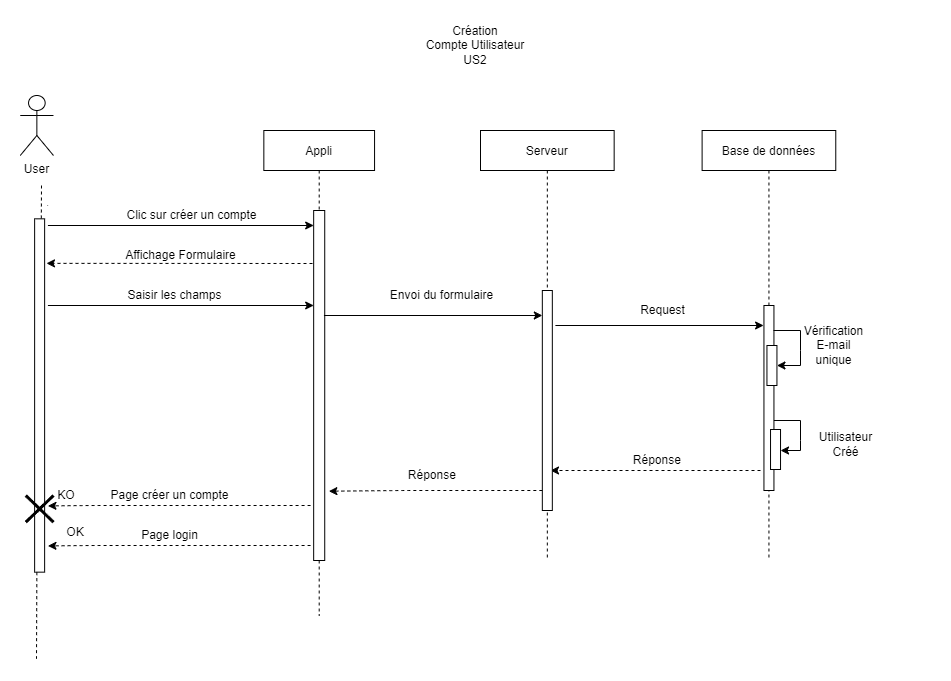

The diagram above was exported from draw.io. Its source (the exported page's mxGraphModel, read from the mxfile embedded in the PNG):
<mxGraphModel dx="1030" dy="585" grid="1" gridSize="10" guides="1" tooltips="1" connect="1" arrows="1" fold="1" page="1" pageScale="1" pageWidth="850" pageHeight="1100" math="0" shadow="0">
  <root>
    <mxCell id="0" />
    <mxCell id="1" parent="0" />
    <mxCell id="LP-HPNLRCdaLdzki3fzW-81" value="" style="group" parent="1" vertex="1" connectable="0">
      <mxGeometry x="80" y="25" width="888.829268292683" height="605" as="geometry" />
    </mxCell>
    <mxCell id="LP-HPNLRCdaLdzki3fzW-1" value="Création&lt;br&gt;Compte Utilisateur&lt;br&gt;US2" style="text;html=1;strokeColor=none;fillColor=none;align=center;verticalAlign=middle;whiteSpace=wrap;rounded=0;" parent="LP-HPNLRCdaLdzki3fzW-81" vertex="1">
      <mxGeometry x="370" width="130" height="50" as="geometry" />
    </mxCell>
    <mxCell id="LP-HPNLRCdaLdzki3fzW-62" value="" style="group" parent="LP-HPNLRCdaLdzki3fzW-81" vertex="1" connectable="0">
      <mxGeometry y="75" width="888.829268292683" height="530" as="geometry" />
    </mxCell>
    <mxCell id="LP-HPNLRCdaLdzki3fzW-37" value="" style="group" parent="LP-HPNLRCdaLdzki3fzW-62" vertex="1" connectable="0">
      <mxGeometry x="300" y="190" width="210.78" height="30" as="geometry" />
    </mxCell>
    <mxCell id="LP-HPNLRCdaLdzki3fzW-39" value="Envoi du formulaire" style="text;html=1;strokeColor=none;fillColor=none;align=center;verticalAlign=middle;whiteSpace=wrap;rounded=0;" parent="LP-HPNLRCdaLdzki3fzW-37" vertex="1">
      <mxGeometry x="39.52125" width="122.95500000000001" height="20" as="geometry" />
    </mxCell>
    <mxCell id="LP-HPNLRCdaLdzki3fzW-41" value="Réponse&amp;nbsp;" style="text;html=1;strokeColor=none;fillColor=none;align=center;verticalAlign=middle;whiteSpace=wrap;rounded=0;" parent="LP-HPNLRCdaLdzki3fzW-62" vertex="1">
      <mxGeometry x="525.4343902439024" y="355" width="187.1219512195122" height="20" as="geometry" />
    </mxCell>
    <mxCell id="LP-HPNLRCdaLdzki3fzW-70" value="" style="group" parent="LP-HPNLRCdaLdzki3fzW-62" vertex="1" connectable="0">
      <mxGeometry x="-20.24630541871921" width="354.31034482758616" height="530" as="geometry" />
    </mxCell>
    <mxCell id="3nuBFxr9cyL0pnOWT2aG-5" value="Appli" style="shape=umlLifeline;perimeter=lifelinePerimeter;container=1;collapsible=0;recursiveResize=0;rounded=0;shadow=0;strokeWidth=1;" parent="LP-HPNLRCdaLdzki3fzW-70" vertex="1">
      <mxGeometry x="243.59" y="35" width="110.72" height="485" as="geometry" />
    </mxCell>
    <mxCell id="3nuBFxr9cyL0pnOWT2aG-6" value="" style="points=[];perimeter=orthogonalPerimeter;rounded=0;shadow=0;strokeWidth=1;" parent="3nuBFxr9cyL0pnOWT2aG-5" vertex="1">
      <mxGeometry x="49.82" y="80" width="11.07" height="350" as="geometry" />
    </mxCell>
    <mxCell id="LP-HPNLRCdaLdzki3fzW-20" value="" style="group" parent="LP-HPNLRCdaLdzki3fzW-70" vertex="1" connectable="0">
      <mxGeometry width="77.50907327586204" height="530" as="geometry" />
    </mxCell>
    <mxCell id="LP-HPNLRCdaLdzki3fzW-7" value="User&lt;br&gt;" style="shape=umlActor;verticalLabelPosition=bottom;verticalAlign=top;html=1;outlineConnect=0;" parent="LP-HPNLRCdaLdzki3fzW-20" vertex="1">
      <mxGeometry width="33.2165948275862" height="60" as="geometry" />
    </mxCell>
    <mxCell id="LP-HPNLRCdaLdzki3fzW-18" value="" style="group" parent="LP-HPNLRCdaLdzki3fzW-20" vertex="1" connectable="0">
      <mxGeometry x="5.54" y="90" width="71.96907327586203" height="440" as="geometry" />
    </mxCell>
    <mxCell id="LP-HPNLRCdaLdzki3fzW-15" value="" style="endArrow=none;dashed=1;html=1;entryX=0.668;entryY=0;entryDx=0;entryDy=0;entryPerimeter=0;" parent="LP-HPNLRCdaLdzki3fzW-18" target="LP-HPNLRCdaLdzki3fzW-139" edge="1">
      <mxGeometry width="50" height="50" relative="1" as="geometry">
        <mxPoint x="15.710144799075945" as="sourcePoint" />
        <mxPoint x="11.071871297552768" y="26.666666666666668" as="targetPoint" />
      </mxGeometry>
    </mxCell>
    <mxCell id="LP-HPNLRCdaLdzki3fzW-17" value="" style="endArrow=none;dashed=1;html=1;exitX=0.5;exitY=1;exitDx=0;exitDy=0;" parent="LP-HPNLRCdaLdzki3fzW-18" edge="1">
      <mxGeometry width="50" height="50" relative="1" as="geometry">
        <mxPoint x="11.06995667768171" y="386.6666666666667" as="sourcePoint" />
        <mxPoint x="10.71016436651864" y="473.33333333333337" as="targetPoint" />
      </mxGeometry>
    </mxCell>
    <mxCell id="LP-HPNLRCdaLdzki3fzW-139" value="" style="html=1;points=[];perimeter=orthogonalPerimeter;" parent="LP-HPNLRCdaLdzki3fzW-18" vertex="1">
      <mxGeometry x="8.839965404761315" y="33.333333333333336" width="9.999960865114609" height="353.33333333333337" as="geometry" />
    </mxCell>
    <mxCell id="LP-HPNLRCdaLdzki3fzW-61" value="" style="shape=umlDestroy;whiteSpace=wrap;html=1;strokeWidth=3;" parent="LP-HPNLRCdaLdzki3fzW-18" vertex="1">
      <mxGeometry x="0.003922527529492292" y="310.00000000000006" width="27.68038736235254" height="26.666666666666668" as="geometry" />
    </mxCell>
    <mxCell id="LP-HPNLRCdaLdzki3fzW-53" value="KO" style="text;html=1;strokeColor=none;fillColor=none;align=center;verticalAlign=middle;whiteSpace=wrap;rounded=0;" parent="LP-HPNLRCdaLdzki3fzW-18" vertex="1">
      <mxGeometry x="18.84028017241375" y="300" width="44.28879310344828" height="20" as="geometry" />
    </mxCell>
    <mxCell id="LP-HPNLRCdaLdzki3fzW-60" value="OK" style="text;html=1;strokeColor=none;fillColor=none;align=center;verticalAlign=middle;whiteSpace=wrap;rounded=0;" parent="LP-HPNLRCdaLdzki3fzW-18" vertex="1">
      <mxGeometry x="27.680280172413752" y="336.67" width="44.28879310344828" height="20" as="geometry" />
    </mxCell>
    <mxCell id="LP-HPNLRCdaLdzki3fzW-21" value="" style="endArrow=classic;html=1;" parent="LP-HPNLRCdaLdzki3fzW-70" edge="1">
      <mxGeometry width="50" height="50" relative="1" as="geometry">
        <mxPoint x="27.680495689655174" y="130" as="sourcePoint" />
        <mxPoint x="293.4132543103448" y="130" as="targetPoint" />
      </mxGeometry>
    </mxCell>
    <mxCell id="LP-HPNLRCdaLdzki3fzW-22" value="Clic sur créer un compte" style="text;html=1;strokeColor=none;fillColor=none;align=center;verticalAlign=middle;whiteSpace=wrap;rounded=0;" parent="LP-HPNLRCdaLdzki3fzW-70" vertex="1">
      <mxGeometry x="94.11368534482759" y="110" width="155.01077586206895" height="20" as="geometry" />
    </mxCell>
    <mxCell id="LP-HPNLRCdaLdzki3fzW-23" value="" style="endArrow=classic;html=1;dashed=1;entryX=1.187;entryY=0.126;entryDx=0;entryDy=0;entryPerimeter=0;" parent="LP-HPNLRCdaLdzki3fzW-70" edge="1" target="LP-HPNLRCdaLdzki3fzW-139">
      <mxGeometry width="50" height="50" relative="1" as="geometry">
        <mxPoint x="292.2463054187192" y="168" as="sourcePoint" />
        <mxPoint x="30.24630541871921" y="164" as="targetPoint" />
      </mxGeometry>
    </mxCell>
    <mxCell id="LP-HPNLRCdaLdzki3fzW-24" value="Affichage Formulaire" style="text;html=1;strokeColor=none;fillColor=none;align=center;verticalAlign=middle;whiteSpace=wrap;rounded=0;" parent="LP-HPNLRCdaLdzki3fzW-70" vertex="1">
      <mxGeometry x="83.04148706896552" y="150" width="155.01077586206895" height="20" as="geometry" />
    </mxCell>
    <mxCell id="LP-HPNLRCdaLdzki3fzW-26" style="edgeStyle=orthogonalEdgeStyle;rounded=0;orthogonalLoop=1;jettySize=auto;html=1;exitX=1;exitY=0;exitDx=0;exitDy=0;dashed=1;" parent="LP-HPNLRCdaLdzki3fzW-70" edge="1">
      <mxGeometry relative="1" as="geometry">
        <mxPoint x="27.680495689655174" y="110" as="targetPoint" />
        <mxPoint x="27.67609913793104" y="110.00000000000205" as="sourcePoint" />
      </mxGeometry>
    </mxCell>
    <mxCell id="LP-HPNLRCdaLdzki3fzW-30" value="" style="group" parent="LP-HPNLRCdaLdzki3fzW-70" vertex="1" connectable="0">
      <mxGeometry x="27.680495689655174" y="180" width="265.7327586206896" height="30" as="geometry" />
    </mxCell>
    <mxCell id="LP-HPNLRCdaLdzki3fzW-27" value="" style="endArrow=classic;html=1;" parent="LP-HPNLRCdaLdzki3fzW-30" edge="1">
      <mxGeometry width="50" height="50" relative="1" as="geometry">
        <mxPoint y="30" as="sourcePoint" />
        <mxPoint x="265.7327586206896" y="30" as="targetPoint" />
      </mxGeometry>
    </mxCell>
    <mxCell id="LP-HPNLRCdaLdzki3fzW-28" value="Saisir les champs" style="text;html=1;strokeColor=none;fillColor=none;align=center;verticalAlign=middle;whiteSpace=wrap;rounded=0;" parent="LP-HPNLRCdaLdzki3fzW-30" vertex="1">
      <mxGeometry x="49.8248922413793" y="10" width="155.01077586206895" height="20" as="geometry" />
    </mxCell>
    <mxCell id="LP-HPNLRCdaLdzki3fzW-58" value="" style="endArrow=classic;html=1;dashed=1;entryX=1.09;entryY=0.585;entryDx=0;entryDy=0;entryPerimeter=0;" parent="LP-HPNLRCdaLdzki3fzW-70" edge="1">
      <mxGeometry width="50" height="50" relative="1" as="geometry">
        <mxPoint x="290.3130387931034" y="410" as="sourcePoint" />
        <mxPoint x="27.680495689655114" y="410.4" as="targetPoint" />
        <Array as="points">
          <mxPoint x="69.97629310344827" y="410" />
        </Array>
      </mxGeometry>
    </mxCell>
    <mxCell id="LP-HPNLRCdaLdzki3fzW-59" value="" style="endArrow=classic;html=1;dashed=1;entryX=1.09;entryY=0.585;entryDx=0;entryDy=0;entryPerimeter=0;" parent="LP-HPNLRCdaLdzki3fzW-70" edge="1">
      <mxGeometry width="50" height="50" relative="1" as="geometry">
        <mxPoint x="290.3130387931035" y="450" as="sourcePoint" />
        <mxPoint x="27.680495689655174" y="450.4" as="targetPoint" />
        <Array as="points">
          <mxPoint x="69.97629310344827" y="450" />
        </Array>
      </mxGeometry>
    </mxCell>
    <mxCell id="ybq6zpnkzzCjX8PyWicn-7" value="Page créer un compte" style="text;html=1;strokeColor=none;fillColor=none;align=center;verticalAlign=middle;whiteSpace=wrap;rounded=0;" vertex="1" parent="LP-HPNLRCdaLdzki3fzW-70">
      <mxGeometry x="56.470695662621615" y="390" width="187.1219512195122" height="20" as="geometry" />
    </mxCell>
    <mxCell id="ybq6zpnkzzCjX8PyWicn-8" value="Page login" style="text;html=1;strokeColor=none;fillColor=none;align=center;verticalAlign=middle;whiteSpace=wrap;rounded=0;" vertex="1" parent="LP-HPNLRCdaLdzki3fzW-70">
      <mxGeometry x="56.47069566262161" y="430" width="187.1219512195122" height="20" as="geometry" />
    </mxCell>
    <mxCell id="LP-HPNLRCdaLdzki3fzW-38" value="" style="endArrow=classic;html=1;" parent="LP-HPNLRCdaLdzki3fzW-62" target="LP-HPNLRCdaLdzki3fzW-137" edge="1">
      <mxGeometry width="50" height="50" relative="1" as="geometry">
        <mxPoint x="283.4476997476872" y="220" as="sourcePoint" />
        <mxPoint x="490" y="220" as="targetPoint" />
      </mxGeometry>
    </mxCell>
    <mxCell id="LP-HPNLRCdaLdzki3fzW-73" value="Request" style="text;html=1;align=center;verticalAlign=middle;resizable=0;points=[];autosize=1;" parent="LP-HPNLRCdaLdzki3fzW-62" vertex="1">
      <mxGeometry x="592.08" y="205" width="60" height="20" as="geometry" />
    </mxCell>
    <mxCell id="LP-HPNLRCdaLdzki3fzW-40" value="" style="endArrow=classic;html=1;dashed=1;" parent="LP-HPNLRCdaLdzki3fzW-62" edge="1">
      <mxGeometry width="50" height="50" relative="1" as="geometry">
        <mxPoint x="720" y="375" as="sourcePoint" />
        <mxPoint x="510" y="375" as="targetPoint" />
      </mxGeometry>
    </mxCell>
    <mxCell id="LP-HPNLRCdaLdzki3fzW-63" value="" style="group" parent="LP-HPNLRCdaLdzki3fzW-62" vertex="1" connectable="0">
      <mxGeometry x="439.9971074131923" y="35" width="133.65853658536585" height="430" as="geometry" />
    </mxCell>
    <mxCell id="LP-HPNLRCdaLdzki3fzW-64" value="Serveur" style="shape=umlLifeline;perimeter=lifelinePerimeter;container=1;collapsible=0;recursiveResize=0;rounded=0;shadow=0;strokeWidth=1;" parent="LP-HPNLRCdaLdzki3fzW-63" vertex="1">
      <mxGeometry width="133.65853658536585" height="430" as="geometry" />
    </mxCell>
    <mxCell id="LP-HPNLRCdaLdzki3fzW-137" value="" style="html=1;points=[];perimeter=orthogonalPerimeter;" parent="LP-HPNLRCdaLdzki3fzW-64" vertex="1">
      <mxGeometry x="61.83" y="160" width="10" height="220" as="geometry" />
    </mxCell>
    <mxCell id="LP-HPNLRCdaLdzki3fzW-129" value="" style="endArrow=classic;html=1;dashed=1;entryX=1.376;entryY=0.802;entryDx=0;entryDy=0;entryPerimeter=0;" parent="LP-HPNLRCdaLdzki3fzW-63" edge="1" target="3nuBFxr9cyL0pnOWT2aG-6">
      <mxGeometry width="50" height="50" relative="1" as="geometry">
        <mxPoint x="61.82999999999993" y="360" as="sourcePoint" />
        <mxPoint x="-149.99710741319223" y="360" as="targetPoint" />
        <Array as="points">
          <mxPoint x="-79.99710741319223" y="360" />
        </Array>
      </mxGeometry>
    </mxCell>
    <mxCell id="LP-HPNLRCdaLdzki3fzW-69" value="" style="group" parent="LP-HPNLRCdaLdzki3fzW-62" vertex="1" connectable="0">
      <mxGeometry x="661.609756097561" y="35" width="227.21951219512195" height="430" as="geometry" />
    </mxCell>
    <mxCell id="LP-HPNLRCdaLdzki3fzW-34" value="" style="group" parent="LP-HPNLRCdaLdzki3fzW-69" vertex="1" connectable="0">
      <mxGeometry width="133.65853658536585" height="430" as="geometry" />
    </mxCell>
    <mxCell id="LP-HPNLRCdaLdzki3fzW-3" value="Base de données" style="shape=umlLifeline;perimeter=lifelinePerimeter;container=1;collapsible=0;recursiveResize=0;rounded=0;shadow=0;strokeWidth=1;" parent="LP-HPNLRCdaLdzki3fzW-34" vertex="1">
      <mxGeometry width="133.65853658536585" height="430" as="geometry" />
    </mxCell>
    <mxCell id="LP-HPNLRCdaLdzki3fzW-138" value="" style="html=1;points=[];perimeter=orthogonalPerimeter;" parent="LP-HPNLRCdaLdzki3fzW-3" vertex="1">
      <mxGeometry x="61.83" y="175" width="10" height="185" as="geometry" />
    </mxCell>
    <mxCell id="LP-HPNLRCdaLdzki3fzW-49" value="" style="endArrow=classic;html=1;rounded=0;" parent="LP-HPNLRCdaLdzki3fzW-3" target="LP-HPNLRCdaLdzki3fzW-46" edge="1">
      <mxGeometry width="50" height="50" relative="1" as="geometry">
        <mxPoint x="71.39024390243901" y="200" as="sourcePoint" />
        <mxPoint x="93.5609756097561" y="225" as="targetPoint" />
        <Array as="points">
          <mxPoint x="98.39024390243901" y="200" />
          <mxPoint x="98.39024390243901" y="220" />
          <mxPoint x="98.39024390243901" y="235" />
        </Array>
      </mxGeometry>
    </mxCell>
    <mxCell id="LP-HPNLRCdaLdzki3fzW-55" value="" style="group" parent="LP-HPNLRCdaLdzki3fzW-3" vertex="1" connectable="0">
      <mxGeometry x="64.83" y="215" width="10" height="40" as="geometry" />
    </mxCell>
    <mxCell id="LP-HPNLRCdaLdzki3fzW-54" value="" style="group" parent="LP-HPNLRCdaLdzki3fzW-55" vertex="1" connectable="0">
      <mxGeometry width="10" height="40" as="geometry" />
    </mxCell>
    <mxCell id="LP-HPNLRCdaLdzki3fzW-46" value="" style="html=1;points=[];perimeter=orthogonalPerimeter;" parent="LP-HPNLRCdaLdzki3fzW-54" vertex="1">
      <mxGeometry width="10" height="40" as="geometry" />
    </mxCell>
    <mxCell id="LP-HPNLRCdaLdzki3fzW-72" value="" style="endArrow=classic;html=1;" parent="LP-HPNLRCdaLdzki3fzW-34" edge="1">
      <mxGeometry width="50" height="50" relative="1" as="geometry">
        <mxPoint x="-146.70264868436882" y="195" as="sourcePoint" />
        <mxPoint x="61.47024390243901" y="195" as="targetPoint" />
      </mxGeometry>
    </mxCell>
    <mxCell id="LP-HPNLRCdaLdzki3fzW-132" value="" style="group" parent="LP-HPNLRCdaLdzki3fzW-34" vertex="1" connectable="0">
      <mxGeometry x="74.82926829268297" y="285" width="26.731707317073173" height="54" as="geometry" />
    </mxCell>
    <mxCell id="LP-HPNLRCdaLdzki3fzW-133" value="" style="group" parent="LP-HPNLRCdaLdzki3fzW-132" vertex="1" connectable="0">
      <mxGeometry width="26.731707317073173" height="54" as="geometry" />
    </mxCell>
    <mxCell id="LP-HPNLRCdaLdzki3fzW-134" value="" style="html=1;points=[];perimeter=orthogonalPerimeter;" parent="LP-HPNLRCdaLdzki3fzW-133" vertex="1">
      <mxGeometry x="-6.41" y="14" width="10" height="40" as="geometry" />
    </mxCell>
    <mxCell id="LP-HPNLRCdaLdzki3fzW-135" value="" style="endArrow=classic;html=1;rounded=0;" parent="LP-HPNLRCdaLdzki3fzW-34" source="LP-HPNLRCdaLdzki3fzW-138" target="LP-HPNLRCdaLdzki3fzW-134" edge="1">
      <mxGeometry width="50" height="50" relative="1" as="geometry">
        <mxPoint x="88.39024390243901" y="270" as="sourcePoint" />
        <mxPoint x="-640.0487804878048" y="175" as="targetPoint" />
        <Array as="points">
          <mxPoint x="98.39024390243901" y="290" />
          <mxPoint x="98.39024390243901" y="310" />
          <mxPoint x="98.39024390243901" y="320" />
        </Array>
      </mxGeometry>
    </mxCell>
    <mxCell id="LP-HPNLRCdaLdzki3fzW-52" value="Vérification E-mail unique" style="text;html=1;strokeColor=none;fillColor=none;align=center;verticalAlign=middle;whiteSpace=wrap;rounded=0;" parent="LP-HPNLRCdaLdzki3fzW-69" vertex="1">
      <mxGeometry x="98.39024390243901" y="195" width="66.82926829268293" height="40" as="geometry" />
    </mxCell>
    <mxCell id="LP-HPNLRCdaLdzki3fzW-136" value="Utilisateur &lt;br&gt;Créé" style="text;html=1;align=center;verticalAlign=middle;resizable=0;points=[];autosize=1;" parent="LP-HPNLRCdaLdzki3fzW-69" vertex="1">
      <mxGeometry x="108.39024390243901" y="299" width="70" height="30" as="geometry" />
    </mxCell>
    <mxCell id="LP-HPNLRCdaLdzki3fzW-131" value="Réponse&amp;nbsp;" style="text;html=1;strokeColor=none;fillColor=none;align=center;verticalAlign=middle;whiteSpace=wrap;rounded=0;" parent="LP-HPNLRCdaLdzki3fzW-62" vertex="1">
      <mxGeometry x="300.0043902439024" y="370" width="187.1219512195122" height="20" as="geometry" />
    </mxCell>
  </root>
</mxGraphModel>